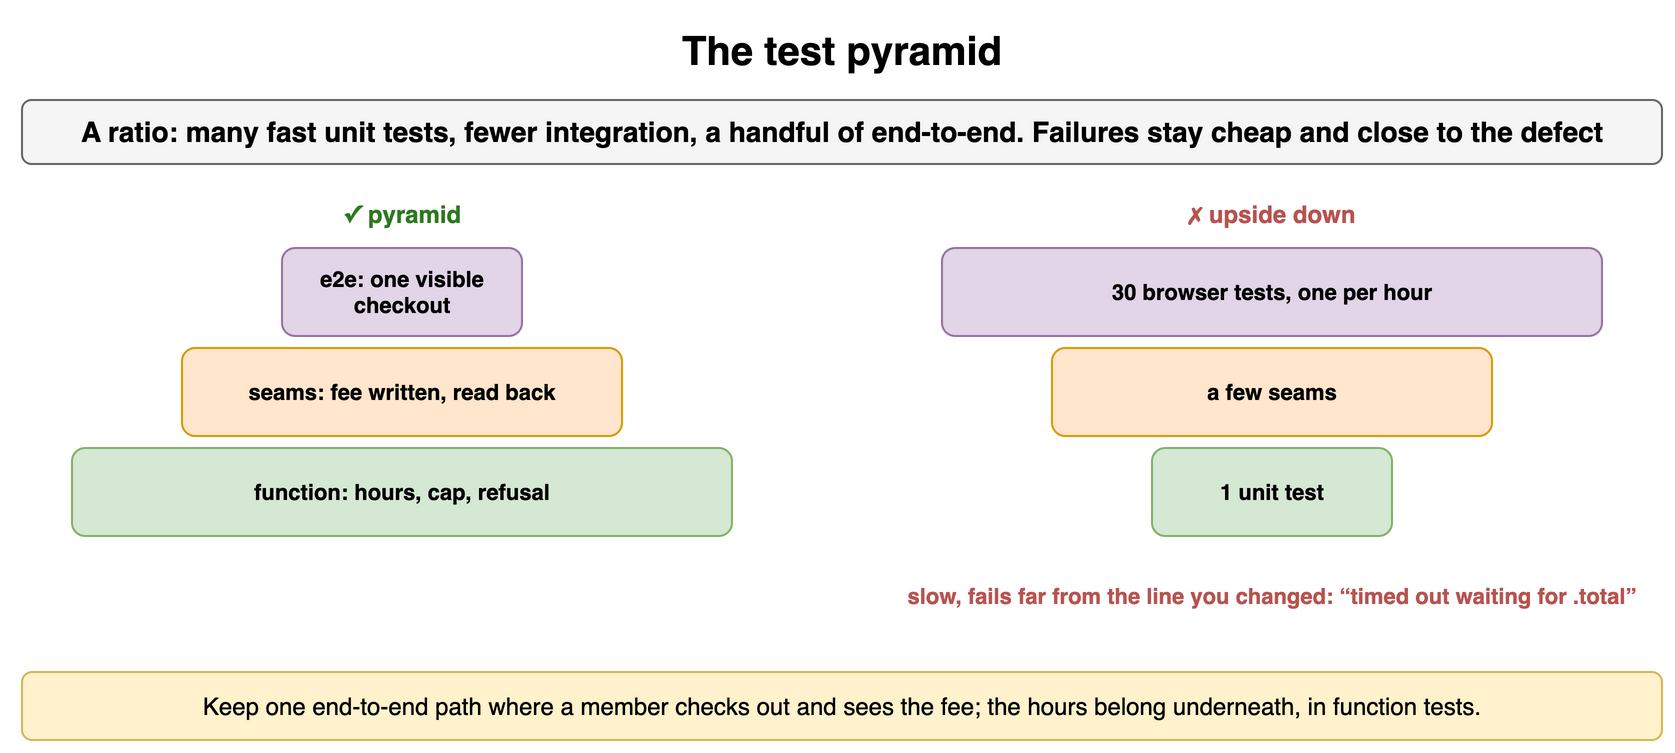

The diagram above was exported from draw.io. Its source (the exported page's mxGraphModel, read from the mxfile embedded in the PNG):
<mxGraphModel dx="900" dy="384" grid="1" gridSize="10" guides="1" tooltips="1" connect="1" arrows="1" fold="1" page="1" pageScale="1" pageWidth="900" pageHeight="384" math="0" shadow="0">
  <root>
    <mxCell id="0" />
    <mxCell id="1" parent="0" />
    <mxCell id="t71" value="The test pyramid" style="text;html=1;align=center;verticalAlign=middle;whiteSpace=wrap;fontSize=20;fontStyle=1;" vertex="1" parent="1">
      <mxGeometry x="40" y="10" width="820" height="30" as="geometry" />
    </mxCell>
    <mxCell id="t72" value="A ratio: many fast unit tests, fewer integration, a handful of end-to-end. Failures stay cheap and close to the defect" style="rounded=1;whiteSpace=wrap;html=1;fillColor=#f5f5f5;strokeColor=#666666;fontStyle=1;fontSize=14;" vertex="1" parent="1">
      <mxGeometry x="40" y="50" width="820" height="32" as="geometry" />
    </mxCell>
    <mxCell id="t73" value="✓ pyramid" style="text;html=1;whiteSpace=wrap;fontSize=11;align=center;verticalAlign=middle;fontSize=12;fontColor=#2d7a1f;fontStyle=1;" vertex="1" parent="1">
      <mxGeometry x="40" y="98" width="380" height="18" as="geometry" />
    </mxCell>
    <mxCell id="t74" value="e2e: one visible checkout" style="rounded=1;whiteSpace=wrap;html=1;fillColor=#e1d5e7;strokeColor=#9673a6;fontSize=11;align=center;fontStyle=1;" vertex="1" parent="1">
      <mxGeometry x="170.0" y="124" width="120" height="44" as="geometry" />
    </mxCell>
    <mxCell id="t75" value="seams: fee written, read back" style="rounded=1;whiteSpace=wrap;html=1;fillColor=#ffe6cc;strokeColor=#d79b00;fontSize=11;align=center;fontStyle=1;" vertex="1" parent="1">
      <mxGeometry x="120.0" y="174" width="220" height="44" as="geometry" />
    </mxCell>
    <mxCell id="t76" value="function: hours, cap, refusal" style="rounded=1;whiteSpace=wrap;html=1;fillColor=#d5e8d4;strokeColor=#82b366;fontSize=11;align=center;fontStyle=1;" vertex="1" parent="1">
      <mxGeometry x="65.0" y="224" width="330" height="44" as="geometry" />
    </mxCell>
    <mxCell id="t77" value="✗ upside down" style="text;html=1;whiteSpace=wrap;fontSize=11;align=center;verticalAlign=middle;fontSize=12;fontColor=#b85450;fontStyle=1;" vertex="1" parent="1">
      <mxGeometry x="470" y="98" width="390" height="18" as="geometry" />
    </mxCell>
    <mxCell id="t78" value="30 browser tests, one per hour" style="rounded=1;whiteSpace=wrap;html=1;fillColor=#e1d5e7;strokeColor=#9673a6;fontSize=11;align=center;fontStyle=1;" vertex="1" parent="1">
      <mxGeometry x="500.0" y="124" width="330" height="44" as="geometry" />
    </mxCell>
    <mxCell id="t79" value="a few seams" style="rounded=1;whiteSpace=wrap;html=1;fillColor=#ffe6cc;strokeColor=#d79b00;fontSize=11;align=center;fontStyle=1;" vertex="1" parent="1">
      <mxGeometry x="555.0" y="174" width="220" height="44" as="geometry" />
    </mxCell>
    <mxCell id="t710" value="1 unit test" style="rounded=1;whiteSpace=wrap;html=1;fillColor=#d5e8d4;strokeColor=#82b366;fontSize=11;align=center;fontStyle=1;" vertex="1" parent="1">
      <mxGeometry x="605.0" y="224" width="120" height="44" as="geometry" />
    </mxCell>
    <mxCell id="t711" value="slow, fails far from the line you changed: “timed out waiting for .total”" style="text;html=1;whiteSpace=wrap;fontSize=11;align=center;verticalAlign=middle;fontSize=11;fontColor=#b85450;fontStyle=1;" vertex="1" parent="1">
      <mxGeometry x="470" y="280" width="390" height="36" as="geometry" />
    </mxCell>
    <mxCell id="t712" value="Keep one end-to-end path where a member checks out and sees the fee; the hours belong underneath, in function tests." style="rounded=1;whiteSpace=wrap;html=1;fillColor=#fff2cc;strokeColor=#d6b656;fontSize=12;align=center;" vertex="1" parent="1">
      <mxGeometry x="40" y="336" width="820" height="34" as="geometry" />
    </mxCell>
  </root>
</mxGraphModel>